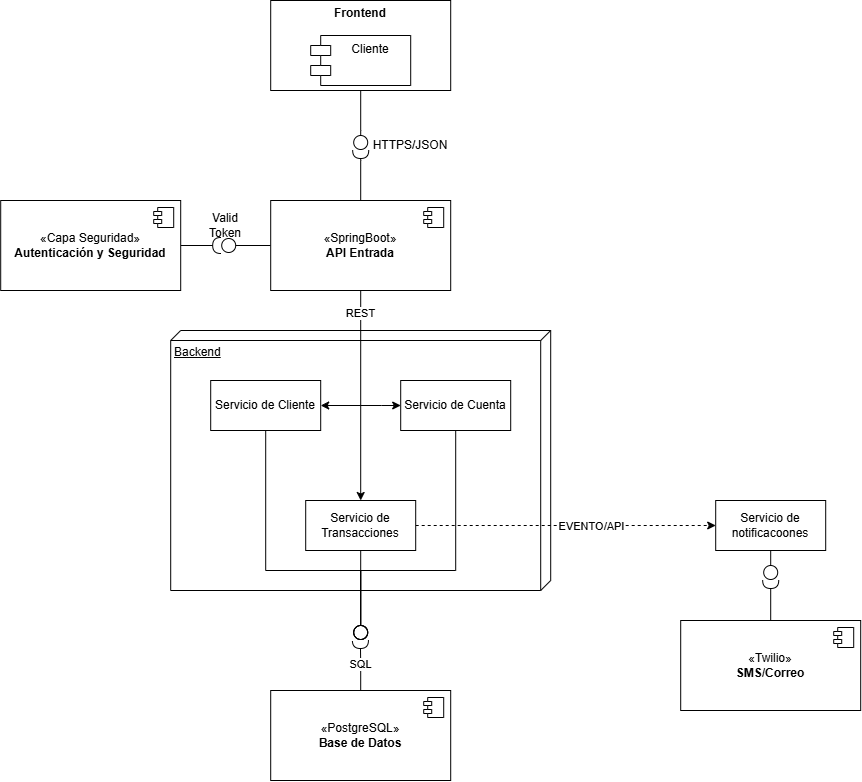

The diagram above was exported from draw.io. Its source (the exported page's mxGraphModel, read from the mxfile embedded in the PNG):
<mxGraphModel dx="1295" dy="777" grid="1" gridSize="10" guides="1" tooltips="1" connect="1" arrows="1" fold="1" page="1" pageScale="1" pageWidth="827" pageHeight="1169" math="0" shadow="0">
  <root>
    <mxCell id="0" />
    <mxCell id="1" parent="0" />
    <mxCell id="B_vbjcEWONERstEyTTfZ-11" parent="1" style="align=left;overflow=fill;html=1;dropTarget=0;whiteSpace=wrap;" value="&lt;p style=&quot;margin:0px;margin-top:6px;text-align:center;&quot;&gt;&lt;b&gt;Frontend&lt;/b&gt;&lt;/p&gt;" vertex="1">
      <mxGeometry height="90" width="180" x="450" y="150" as="geometry" />
    </mxCell>
    <mxCell id="B_vbjcEWONERstEyTTfZ-13" parent="1" style="shape=module;align=left;spacingLeft=20;align=center;verticalAlign=top;whiteSpace=wrap;html=1;" value="Cliente" vertex="1">
      <mxGeometry height="50" width="100" x="490" y="185" as="geometry" />
    </mxCell>
    <mxCell id="B_vbjcEWONERstEyTTfZ-15" edge="1" parent="1" source="B_vbjcEWONERstEyTTfZ-11" style="edgeStyle=orthogonalEdgeStyle;fontSize=12;html=1;endArrow=circle;endFill=0;startArrow=none;rounded=0;startFill=0;exitX=0.5;exitY=1;exitDx=0;exitDy=0;" value="">
      <mxGeometry height="60" relative="1" width="60" as="geometry">
        <Array as="points">
          <mxPoint x="540.03" y="280.03" />
        </Array>
        <mxPoint x="550" y="390" as="sourcePoint" />
        <mxPoint x="540" y="300" as="targetPoint" />
      </mxGeometry>
    </mxCell>
    <mxCell id="B_vbjcEWONERstEyTTfZ-18" edge="1" parent="1" source="B_vbjcEWONERstEyTTfZ-16" style="edgeStyle=orthogonalEdgeStyle;rounded=0;orthogonalLoop=1;jettySize=auto;html=1;endArrow=halfCircle;endFill=0;" value="">
      <mxGeometry relative="1" as="geometry">
        <Array as="points">
          <mxPoint x="540" y="310" />
          <mxPoint x="540" y="310" />
        </Array>
        <mxPoint x="540" y="300" as="targetPoint" />
      </mxGeometry>
    </mxCell>
    <mxCell id="B_vbjcEWONERstEyTTfZ-23" edge="1" parent="1" source="B_vbjcEWONERstEyTTfZ-16" style="edgeStyle=orthogonalEdgeStyle;rounded=0;orthogonalLoop=1;jettySize=auto;html=1;endArrow=circle;endFill=0;" value="">
      <mxGeometry relative="1" as="geometry">
        <mxPoint x="400" y="395" as="targetPoint" />
      </mxGeometry>
    </mxCell>
    <mxCell id="B_vbjcEWONERstEyTTfZ-16" parent="1" style="html=1;dropTarget=0;whiteSpace=wrap;" value="«SpringBoot»&lt;br&gt;&lt;b&gt;API Entrada&lt;/b&gt;" vertex="1">
      <mxGeometry height="90" width="180" x="450" y="350" as="geometry" />
    </mxCell>
    <mxCell id="B_vbjcEWONERstEyTTfZ-17" parent="B_vbjcEWONERstEyTTfZ-16" style="shape=module;jettyWidth=8;jettyHeight=4;" value="" vertex="1">
      <mxGeometry height="20" relative="1" width="20" x="1" as="geometry">
        <mxPoint x="-27" y="7" as="offset" />
      </mxGeometry>
    </mxCell>
    <mxCell id="B_vbjcEWONERstEyTTfZ-22" edge="1" parent="1" source="B_vbjcEWONERstEyTTfZ-19" style="edgeStyle=orthogonalEdgeStyle;rounded=0;orthogonalLoop=1;jettySize=auto;html=1;endArrow=halfCircle;endFill=0;" value="">
      <mxGeometry relative="1" as="geometry">
        <mxPoint x="400" y="395" as="targetPoint" />
      </mxGeometry>
    </mxCell>
    <mxCell id="B_vbjcEWONERstEyTTfZ-19" parent="1" style="html=1;dropTarget=0;whiteSpace=wrap;" value="«Capa Seguridad»&lt;br&gt;&lt;b&gt;Autenticación y Seguridad&lt;/b&gt;" vertex="1">
      <mxGeometry height="90" width="180" x="180" y="350" as="geometry" />
    </mxCell>
    <mxCell id="B_vbjcEWONERstEyTTfZ-20" parent="B_vbjcEWONERstEyTTfZ-19" style="shape=module;jettyWidth=8;jettyHeight=4;" value="" vertex="1">
      <mxGeometry height="20" relative="1" width="20" x="1" as="geometry">
        <mxPoint x="-27" y="7" as="offset" />
      </mxGeometry>
    </mxCell>
    <mxCell id="B_vbjcEWONERstEyTTfZ-24" parent="1" style="text;html=1;whiteSpace=wrap;strokeColor=none;fillColor=none;align=center;verticalAlign=middle;rounded=0;" value="Valid Token" vertex="1">
      <mxGeometry height="30" width="60" x="375" y="360" as="geometry" />
    </mxCell>
    <mxCell id="B_vbjcEWONERstEyTTfZ-25" parent="1" style="text;html=1;whiteSpace=wrap;strokeColor=none;fillColor=none;align=center;verticalAlign=middle;rounded=0;" value="HTTPS/JSON" vertex="1">
      <mxGeometry height="30" width="60" x="560" y="280" as="geometry" />
    </mxCell>
    <mxCell id="B_vbjcEWONERstEyTTfZ-38" parent="1" style="verticalAlign=top;align=left;spacingTop=8;spacingLeft=2;spacingRight=12;shape=cube;size=10;direction=south;fontStyle=4;html=1;whiteSpace=wrap;" value="Backend" vertex="1">
      <mxGeometry height="260" width="380" x="350" y="480" as="geometry" />
    </mxCell>
    <mxCell id="B_vbjcEWONERstEyTTfZ-40" edge="1" parent="1" source="B_vbjcEWONERstEyTTfZ-16" style="edgeStyle=orthogonalEdgeStyle;rounded=0;orthogonalLoop=1;jettySize=auto;html=1;exitX=0.5;exitY=1;exitDx=0;exitDy=0;entryX=0.5;entryY=0;entryDx=0;entryDy=0;" target="B_vbjcEWONERstEyTTfZ-42" value="">
      <mxGeometry relative="1" as="geometry">
        <mxPoint x="530" y="470" as="sourcePoint" />
        <mxPoint x="570" y="820" as="targetPoint" />
      </mxGeometry>
    </mxCell>
    <mxCell id="B_vbjcEWONERstEyTTfZ-61" connectable="0" parent="B_vbjcEWONERstEyTTfZ-40" style="edgeLabel;html=1;align=center;verticalAlign=middle;resizable=0;points=[];" value="REST" vertex="1">
      <mxGeometry relative="1" x="-0.7968" y="-1" as="geometry">
        <mxPoint as="offset" />
      </mxGeometry>
    </mxCell>
    <mxCell id="B_vbjcEWONERstEyTTfZ-57" edge="1" parent="1" source="B_vbjcEWONERstEyTTfZ-41" style="edgeStyle=orthogonalEdgeStyle;rounded=0;orthogonalLoop=1;jettySize=auto;html=1;exitX=0.5;exitY=1;exitDx=0;exitDy=0;endArrow=circle;endFill=0;">
      <mxGeometry relative="1" as="geometry">
        <Array as="points">
          <mxPoint x="445" y="720" />
          <mxPoint x="540" y="720" />
        </Array>
        <mxPoint x="540" y="790" as="targetPoint" />
      </mxGeometry>
    </mxCell>
    <mxCell id="B_vbjcEWONERstEyTTfZ-41" parent="1" style="html=1;whiteSpace=wrap;" value="Servicio de Cliente" vertex="1">
      <mxGeometry height="50" width="110" x="390" y="530" as="geometry" />
    </mxCell>
    <mxCell id="B_vbjcEWONERstEyTTfZ-47" edge="1" parent="1" source="B_vbjcEWONERstEyTTfZ-42" style="edgeStyle=orthogonalEdgeStyle;rounded=0;orthogonalLoop=1;jettySize=auto;html=1;entryX=0;entryY=0.5;entryDx=0;entryDy=0;exitX=1;exitY=0.5;exitDx=0;exitDy=0;dashed=1;" target="B_vbjcEWONERstEyTTfZ-46" value="">
      <mxGeometry relative="1" as="geometry">
        <Array as="points">
          <mxPoint x="720" y="675" />
          <mxPoint x="720" y="675" />
        </Array>
      </mxGeometry>
    </mxCell>
    <mxCell id="B_vbjcEWONERstEyTTfZ-63" connectable="0" parent="B_vbjcEWONERstEyTTfZ-47" style="edgeLabel;html=1;align=center;verticalAlign=middle;resizable=0;points=[];" value="EVENTO/API" vertex="1">
      <mxGeometry relative="1" x="0.0704" as="geometry">
        <mxPoint x="15" as="offset" />
      </mxGeometry>
    </mxCell>
    <mxCell id="B_vbjcEWONERstEyTTfZ-56" edge="1" parent="1" style="edgeStyle=orthogonalEdgeStyle;rounded=0;orthogonalLoop=1;jettySize=auto;html=1;endArrow=circle;endFill=0;">
      <mxGeometry relative="1" as="geometry">
        <mxPoint x="540" y="700" as="sourcePoint" />
        <mxPoint x="540" y="790" as="targetPoint" />
      </mxGeometry>
    </mxCell>
    <mxCell id="B_vbjcEWONERstEyTTfZ-42" parent="1" style="html=1;whiteSpace=wrap;" value="Servicio de Transacciones" vertex="1">
      <mxGeometry height="50" width="110" x="485" y="650" as="geometry" />
    </mxCell>
    <mxCell id="B_vbjcEWONERstEyTTfZ-55" edge="1" parent="1" source="B_vbjcEWONERstEyTTfZ-43" style="edgeStyle=orthogonalEdgeStyle;rounded=0;orthogonalLoop=1;jettySize=auto;html=1;exitX=0.5;exitY=1;exitDx=0;exitDy=0;endArrow=circle;endFill=0;">
      <mxGeometry relative="1" as="geometry">
        <Array as="points">
          <mxPoint x="635" y="720" />
          <mxPoint x="540" y="720" />
        </Array>
        <mxPoint x="540" y="790" as="targetPoint" />
      </mxGeometry>
    </mxCell>
    <mxCell id="B_vbjcEWONERstEyTTfZ-43" parent="1" style="html=1;whiteSpace=wrap;" value="Servicio de Cuenta" vertex="1">
      <mxGeometry height="50" width="110" x="580" y="530" as="geometry" />
    </mxCell>
    <mxCell id="B_vbjcEWONERstEyTTfZ-44" edge="1" parent="1" style="edgeStyle=orthogonalEdgeStyle;rounded=0;orthogonalLoop=1;jettySize=auto;html=1;entryX=0;entryY=0.5;entryDx=0;entryDy=0;" target="B_vbjcEWONERstEyTTfZ-43" value="">
      <mxGeometry relative="1" as="geometry">
        <mxPoint x="540.03" y="555" as="sourcePoint" />
        <mxPoint x="580" y="610" as="targetPoint" />
      </mxGeometry>
    </mxCell>
    <mxCell id="B_vbjcEWONERstEyTTfZ-45" edge="1" parent="1" style="edgeStyle=orthogonalEdgeStyle;rounded=0;orthogonalLoop=1;jettySize=auto;html=1;entryX=1;entryY=0.5;entryDx=0;entryDy=0;" target="B_vbjcEWONERstEyTTfZ-41" value="">
      <mxGeometry relative="1" as="geometry">
        <mxPoint x="540" y="555" as="sourcePoint" />
        <mxPoint x="594.97" y="580" as="targetPoint" />
      </mxGeometry>
    </mxCell>
    <mxCell id="B_vbjcEWONERstEyTTfZ-52" edge="1" parent="1" source="B_vbjcEWONERstEyTTfZ-46" style="edgeStyle=orthogonalEdgeStyle;rounded=0;orthogonalLoop=1;jettySize=auto;html=1;endArrow=circle;endFill=0;exitX=0.5;exitY=1;exitDx=0;exitDy=0;">
      <mxGeometry relative="1" as="geometry">
        <Array as="points">
          <mxPoint x="935" y="700" />
          <mxPoint x="935" y="695.03" />
          <mxPoint x="950.03" y="695.03" />
        </Array>
        <mxPoint x="950" y="730" as="targetPoint" />
      </mxGeometry>
    </mxCell>
    <mxCell id="B_vbjcEWONERstEyTTfZ-46" parent="1" style="html=1;whiteSpace=wrap;" value="Servicio de notificacoones" vertex="1">
      <mxGeometry height="50" width="110" x="895" y="650" as="geometry" />
    </mxCell>
    <mxCell id="B_vbjcEWONERstEyTTfZ-53" edge="1" parent="1" source="B_vbjcEWONERstEyTTfZ-48" style="edgeStyle=orthogonalEdgeStyle;rounded=0;orthogonalLoop=1;jettySize=auto;html=1;exitX=0.5;exitY=0;exitDx=0;exitDy=0;endArrow=halfCircle;endFill=0;">
      <mxGeometry relative="1" as="geometry">
        <Array as="points">
          <mxPoint x="950" y="730" />
        </Array>
        <mxPoint x="950" y="730" as="targetPoint" />
      </mxGeometry>
    </mxCell>
    <mxCell id="B_vbjcEWONERstEyTTfZ-48" parent="1" style="html=1;dropTarget=0;whiteSpace=wrap;" value="«Twilio»&lt;br&gt;&lt;b&gt;SMS/Correo&lt;/b&gt;" vertex="1">
      <mxGeometry height="90" width="180" x="860" y="770" as="geometry" />
    </mxCell>
    <mxCell id="B_vbjcEWONERstEyTTfZ-49" parent="B_vbjcEWONERstEyTTfZ-48" style="shape=module;jettyWidth=8;jettyHeight=4;" value="" vertex="1">
      <mxGeometry height="20" relative="1" width="20" x="1" as="geometry">
        <mxPoint x="-27" y="7" as="offset" />
      </mxGeometry>
    </mxCell>
    <mxCell id="B_vbjcEWONERstEyTTfZ-58" edge="1" parent="1" source="B_vbjcEWONERstEyTTfZ-50" style="edgeStyle=orthogonalEdgeStyle;rounded=0;orthogonalLoop=1;jettySize=auto;html=1;exitX=0.5;exitY=0;exitDx=0;exitDy=0;endArrow=halfCircle;endFill=0;">
      <mxGeometry relative="1" as="geometry">
        <mxPoint x="539.7142857142858" y="790" as="targetPoint" />
      </mxGeometry>
    </mxCell>
    <mxCell id="B_vbjcEWONERstEyTTfZ-62" connectable="0" parent="B_vbjcEWONERstEyTTfZ-58" style="edgeLabel;html=1;align=center;verticalAlign=middle;resizable=0;points=[];" value="SQL" vertex="1">
      <mxGeometry relative="1" x="0.0662" y="1" as="geometry">
        <mxPoint as="offset" />
      </mxGeometry>
    </mxCell>
    <mxCell id="B_vbjcEWONERstEyTTfZ-50" parent="1" style="html=1;dropTarget=0;whiteSpace=wrap;" value="«PostgreSQL»&lt;br&gt;&lt;b&gt;Base de Datos&lt;/b&gt;" vertex="1">
      <mxGeometry height="90" width="180" x="450" y="840" as="geometry" />
    </mxCell>
    <mxCell id="B_vbjcEWONERstEyTTfZ-51" parent="B_vbjcEWONERstEyTTfZ-50" style="shape=module;jettyWidth=8;jettyHeight=4;" value="" vertex="1">
      <mxGeometry height="20" relative="1" width="20" x="1" as="geometry">
        <mxPoint x="-27" y="7" as="offset" />
      </mxGeometry>
    </mxCell>
  </root>
</mxGraphModel>